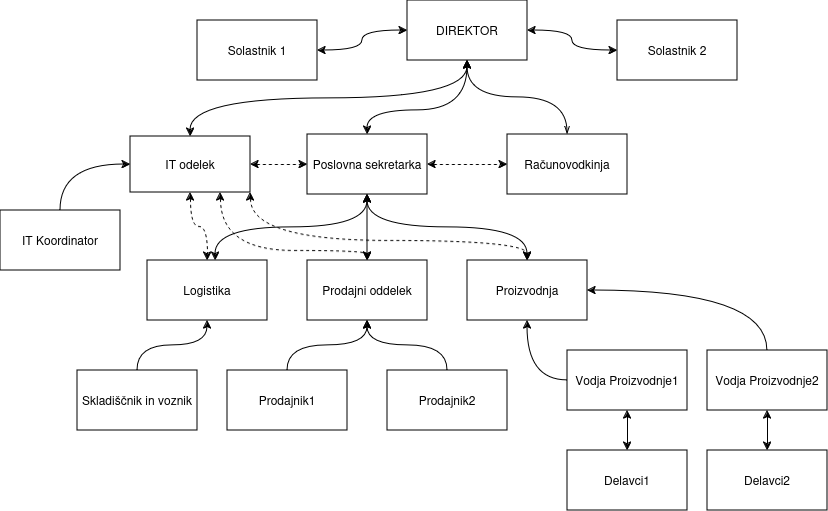

The diagram above was exported from draw.io. Its source (the exported page's mxGraphModel, read from the mxfile embedded in the PNG):
<mxGraphModel dx="609" dy="795" grid="1" gridSize="10" guides="1" tooltips="1" connect="1" arrows="1" fold="1" page="1" pageScale="1" pageWidth="850" pageHeight="1100" math="0" shadow="0">
  <root>
    <mxCell id="0" />
    <mxCell id="1" parent="0" />
    <mxCell id="4WfFk2tCFXEiUDCCFnCd-45" value="" style="edgeStyle=orthogonalEdgeStyle;rounded=0;orthogonalLoop=1;jettySize=auto;html=1;curved=1;startArrow=classic;startFill=1;" parent="1" source="4WfFk2tCFXEiUDCCFnCd-28" target="4WfFk2tCFXEiUDCCFnCd-30" edge="1">
      <mxGeometry relative="1" as="geometry" />
    </mxCell>
    <mxCell id="4WfFk2tCFXEiUDCCFnCd-46" style="edgeStyle=orthogonalEdgeStyle;rounded=0;orthogonalLoop=1;jettySize=auto;html=1;entryX=1;entryY=0.5;entryDx=0;entryDy=0;curved=1;startArrow=classic;startFill=1;" parent="1" source="4WfFk2tCFXEiUDCCFnCd-28" target="4WfFk2tCFXEiUDCCFnCd-29" edge="1">
      <mxGeometry relative="1" as="geometry" />
    </mxCell>
    <mxCell id="4WfFk2tCFXEiUDCCFnCd-28" value="DIREKTOR" style="rounded=0;whiteSpace=wrap;html=1;" parent="1" vertex="1">
      <mxGeometry x="417" y="180" width="120" height="60" as="geometry" />
    </mxCell>
    <mxCell id="4WfFk2tCFXEiUDCCFnCd-29" value="Solastnik 1" style="rounded=0;whiteSpace=wrap;html=1;" parent="1" vertex="1">
      <mxGeometry x="207" y="200" width="120" height="60" as="geometry" />
    </mxCell>
    <mxCell id="4WfFk2tCFXEiUDCCFnCd-30" value="Solastnik 2" style="rounded=0;whiteSpace=wrap;html=1;" parent="1" vertex="1">
      <mxGeometry x="627" y="200" width="120" height="60" as="geometry" />
    </mxCell>
    <mxCell id="4WfFk2tCFXEiUDCCFnCd-75" style="edgeStyle=orthogonalEdgeStyle;rounded=0;orthogonalLoop=1;jettySize=auto;html=1;curved=1;entryX=0.5;entryY=1;entryDx=0;entryDy=0;startArrow=classic;startFill=1;" parent="1" source="4WfFk2tCFXEiUDCCFnCd-33" target="4WfFk2tCFXEiUDCCFnCd-28" edge="1">
      <mxGeometry relative="1" as="geometry">
        <mxPoint x="480" y="250" as="targetPoint" />
        <Array as="points">
          <mxPoint x="377" y="290" />
          <mxPoint x="477" y="290" />
        </Array>
      </mxGeometry>
    </mxCell>
    <mxCell id="4WfFk2tCFXEiUDCCFnCd-78" style="edgeStyle=orthogonalEdgeStyle;rounded=0;orthogonalLoop=1;jettySize=auto;html=1;dashed=1;startArrow=classic;startFill=1;" parent="1" source="4WfFk2tCFXEiUDCCFnCd-33" target="4WfFk2tCFXEiUDCCFnCd-36" edge="1">
      <mxGeometry relative="1" as="geometry" />
    </mxCell>
    <mxCell id="4WfFk2tCFXEiUDCCFnCd-33" value="Poslovna sekretarka" style="rounded=0;whiteSpace=wrap;html=1;" parent="1" vertex="1">
      <mxGeometry x="317" y="314" width="120" height="60" as="geometry" />
    </mxCell>
    <mxCell id="4WfFk2tCFXEiUDCCFnCd-76" style="edgeStyle=orthogonalEdgeStyle;rounded=0;orthogonalLoop=1;jettySize=auto;html=1;curved=1;exitX=0.5;exitY=0;exitDx=0;exitDy=0;startArrow=openThin;startFill=0;entryX=0.5;entryY=1;entryDx=0;entryDy=0;" parent="1" source="4WfFk2tCFXEiUDCCFnCd-36" target="4WfFk2tCFXEiUDCCFnCd-28" edge="1">
      <mxGeometry relative="1" as="geometry">
        <mxPoint x="480" y="250" as="targetPoint" />
      </mxGeometry>
    </mxCell>
    <mxCell id="4WfFk2tCFXEiUDCCFnCd-36" value="Računovodkinja" style="rounded=0;whiteSpace=wrap;html=1;" parent="1" vertex="1">
      <mxGeometry x="517" y="314" width="120" height="60" as="geometry" />
    </mxCell>
    <mxCell id="4WfFk2tCFXEiUDCCFnCd-49" style="edgeStyle=orthogonalEdgeStyle;rounded=0;orthogonalLoop=1;jettySize=auto;html=1;startArrow=classic;startFill=1;exitX=0.5;exitY=0;exitDx=0;exitDy=0;curved=1;endArrow=classic;endFill=1;entryX=0.5;entryY=1;entryDx=0;entryDy=0;" parent="1" source="4WfFk2tCFXEiUDCCFnCd-47" target="4WfFk2tCFXEiUDCCFnCd-33" edge="1">
      <mxGeometry relative="1" as="geometry">
        <mxPoint x="377" y="410" as="targetPoint" />
      </mxGeometry>
    </mxCell>
    <mxCell id="4WfFk2tCFXEiUDCCFnCd-47" value="Prodajni oddelek" style="whiteSpace=wrap;html=1;" parent="1" vertex="1">
      <mxGeometry x="317" y="440" width="120" height="60" as="geometry" />
    </mxCell>
    <mxCell id="4WfFk2tCFXEiUDCCFnCd-56" style="edgeStyle=orthogonalEdgeStyle;rounded=0;orthogonalLoop=1;jettySize=auto;html=1;entryX=0.5;entryY=1;entryDx=0;entryDy=0;curved=1;exitX=0.5;exitY=0;exitDx=0;exitDy=0;startArrow=classic;startFill=1;" parent="1" source="4WfFk2tCFXEiUDCCFnCd-50" target="4WfFk2tCFXEiUDCCFnCd-33" edge="1">
      <mxGeometry relative="1" as="geometry" />
    </mxCell>
    <mxCell id="4WfFk2tCFXEiUDCCFnCd-50" value="Proizvodnja" style="rounded=0;whiteSpace=wrap;html=1;" parent="1" vertex="1">
      <mxGeometry x="477" y="440" width="120" height="60" as="geometry" />
    </mxCell>
    <mxCell id="4WfFk2tCFXEiUDCCFnCd-57" style="edgeStyle=orthogonalEdgeStyle;rounded=0;orthogonalLoop=1;jettySize=auto;html=1;entryX=0.5;entryY=1;entryDx=0;entryDy=0;exitX=0.567;exitY=0;exitDx=0;exitDy=0;exitPerimeter=0;curved=1;startArrow=classic;startFill=1;" parent="1" source="4WfFk2tCFXEiUDCCFnCd-51" target="4WfFk2tCFXEiUDCCFnCd-33" edge="1">
      <mxGeometry relative="1" as="geometry" />
    </mxCell>
    <mxCell id="4WfFk2tCFXEiUDCCFnCd-51" value="Logistika" style="rounded=0;whiteSpace=wrap;html=1;" parent="1" vertex="1">
      <mxGeometry x="157" y="440" width="120" height="60" as="geometry" />
    </mxCell>
    <mxCell id="4WfFk2tCFXEiUDCCFnCd-55" style="edgeStyle=orthogonalEdgeStyle;rounded=0;orthogonalLoop=1;jettySize=auto;html=1;entryX=0.5;entryY=1;entryDx=0;entryDy=0;curved=1;" parent="1" source="4WfFk2tCFXEiUDCCFnCd-52" target="4WfFk2tCFXEiUDCCFnCd-47" edge="1">
      <mxGeometry relative="1" as="geometry" />
    </mxCell>
    <mxCell id="4WfFk2tCFXEiUDCCFnCd-52" value="Prodajnik1" style="rounded=0;whiteSpace=wrap;html=1;" parent="1" vertex="1">
      <mxGeometry x="237" y="550" width="120" height="60" as="geometry" />
    </mxCell>
    <mxCell id="4WfFk2tCFXEiUDCCFnCd-54" style="edgeStyle=orthogonalEdgeStyle;rounded=0;orthogonalLoop=1;jettySize=auto;html=1;entryX=0.5;entryY=1;entryDx=0;entryDy=0;curved=1;" parent="1" source="4WfFk2tCFXEiUDCCFnCd-53" target="4WfFk2tCFXEiUDCCFnCd-47" edge="1">
      <mxGeometry relative="1" as="geometry" />
    </mxCell>
    <mxCell id="4WfFk2tCFXEiUDCCFnCd-53" value="Prodajnik2" style="rounded=0;whiteSpace=wrap;html=1;" parent="1" vertex="1">
      <mxGeometry x="397" y="550" width="120" height="60" as="geometry" />
    </mxCell>
    <mxCell id="4WfFk2tCFXEiUDCCFnCd-61" style="edgeStyle=orthogonalEdgeStyle;rounded=0;orthogonalLoop=1;jettySize=auto;html=1;entryX=0.5;entryY=1;entryDx=0;entryDy=0;curved=1;exitX=0;exitY=0.5;exitDx=0;exitDy=0;" parent="1" source="4WfFk2tCFXEiUDCCFnCd-59" target="4WfFk2tCFXEiUDCCFnCd-50" edge="1">
      <mxGeometry relative="1" as="geometry" />
    </mxCell>
    <mxCell id="4WfFk2tCFXEiUDCCFnCd-59" value="Vodja Proizvodnje1" style="rounded=0;whiteSpace=wrap;html=1;" parent="1" vertex="1">
      <mxGeometry x="577" y="530" width="120" height="60" as="geometry" />
    </mxCell>
    <mxCell id="4WfFk2tCFXEiUDCCFnCd-62" style="edgeStyle=orthogonalEdgeStyle;rounded=0;orthogonalLoop=1;jettySize=auto;html=1;entryX=1;entryY=0.5;entryDx=0;entryDy=0;curved=1;exitX=0.5;exitY=0;exitDx=0;exitDy=0;" parent="1" source="4WfFk2tCFXEiUDCCFnCd-60" target="4WfFk2tCFXEiUDCCFnCd-50" edge="1">
      <mxGeometry relative="1" as="geometry" />
    </mxCell>
    <mxCell id="4WfFk2tCFXEiUDCCFnCd-60" value="Vodja Proizvodnje2" style="rounded=0;whiteSpace=wrap;html=1;" parent="1" vertex="1">
      <mxGeometry x="717" y="530" width="120" height="60" as="geometry" />
    </mxCell>
    <mxCell id="4WfFk2tCFXEiUDCCFnCd-66" style="edgeStyle=orthogonalEdgeStyle;rounded=0;orthogonalLoop=1;jettySize=auto;html=1;entryX=0.5;entryY=1;entryDx=0;entryDy=0;startArrow=classic;startFill=1;" parent="1" source="4WfFk2tCFXEiUDCCFnCd-63" target="4WfFk2tCFXEiUDCCFnCd-59" edge="1">
      <mxGeometry relative="1" as="geometry" />
    </mxCell>
    <mxCell id="4WfFk2tCFXEiUDCCFnCd-63" value="Delavci1" style="rounded=0;whiteSpace=wrap;html=1;" parent="1" vertex="1">
      <mxGeometry x="577" y="630" width="120" height="60" as="geometry" />
    </mxCell>
    <mxCell id="4WfFk2tCFXEiUDCCFnCd-65" style="edgeStyle=orthogonalEdgeStyle;rounded=0;orthogonalLoop=1;jettySize=auto;html=1;entryX=0.5;entryY=1;entryDx=0;entryDy=0;startArrow=classic;startFill=1;" parent="1" source="4WfFk2tCFXEiUDCCFnCd-64" target="4WfFk2tCFXEiUDCCFnCd-60" edge="1">
      <mxGeometry relative="1" as="geometry" />
    </mxCell>
    <mxCell id="4WfFk2tCFXEiUDCCFnCd-64" value="Delavci2" style="rounded=0;whiteSpace=wrap;html=1;" parent="1" vertex="1">
      <mxGeometry x="717" y="630" width="120" height="60" as="geometry" />
    </mxCell>
    <mxCell id="4WfFk2tCFXEiUDCCFnCd-68" style="edgeStyle=orthogonalEdgeStyle;rounded=0;orthogonalLoop=1;jettySize=auto;html=1;entryX=0.5;entryY=1;entryDx=0;entryDy=0;curved=1;" parent="1" source="4WfFk2tCFXEiUDCCFnCd-67" target="4WfFk2tCFXEiUDCCFnCd-51" edge="1">
      <mxGeometry relative="1" as="geometry" />
    </mxCell>
    <mxCell id="4WfFk2tCFXEiUDCCFnCd-67" value="Skladiščnik in voznik" style="rounded=0;whiteSpace=wrap;html=1;" parent="1" vertex="1">
      <mxGeometry x="87" y="550" width="120" height="60" as="geometry" />
    </mxCell>
    <mxCell id="4WfFk2tCFXEiUDCCFnCd-74" style="edgeStyle=orthogonalEdgeStyle;rounded=0;orthogonalLoop=1;jettySize=auto;html=1;entryX=0.5;entryY=1;entryDx=0;entryDy=0;curved=1;exitX=0.5;exitY=0;exitDx=0;exitDy=0;startArrow=classic;startFill=1;" parent="1" source="4WfFk2tCFXEiUDCCFnCd-69" target="4WfFk2tCFXEiUDCCFnCd-28" edge="1">
      <mxGeometry relative="1" as="geometry" />
    </mxCell>
    <mxCell id="4WfFk2tCFXEiUDCCFnCd-77" style="edgeStyle=orthogonalEdgeStyle;rounded=0;orthogonalLoop=1;jettySize=auto;html=1;entryX=0;entryY=0.5;entryDx=0;entryDy=0;dashed=1;startArrow=classic;startFill=1;" parent="1" source="4WfFk2tCFXEiUDCCFnCd-69" target="4WfFk2tCFXEiUDCCFnCd-33" edge="1">
      <mxGeometry relative="1" as="geometry" />
    </mxCell>
    <mxCell id="4WfFk2tCFXEiUDCCFnCd-79" style="edgeStyle=orthogonalEdgeStyle;rounded=0;orthogonalLoop=1;jettySize=auto;html=1;curved=1;dashed=1;startArrow=classic;startFill=1;" parent="1" source="4WfFk2tCFXEiUDCCFnCd-69" target="4WfFk2tCFXEiUDCCFnCd-51" edge="1">
      <mxGeometry relative="1" as="geometry" />
    </mxCell>
    <mxCell id="4WfFk2tCFXEiUDCCFnCd-80" style="edgeStyle=orthogonalEdgeStyle;rounded=0;orthogonalLoop=1;jettySize=auto;html=1;exitX=0.75;exitY=1;exitDx=0;exitDy=0;curved=1;dashed=1;startArrow=classic;startFill=1;" parent="1" source="4WfFk2tCFXEiUDCCFnCd-69" target="4WfFk2tCFXEiUDCCFnCd-47" edge="1">
      <mxGeometry relative="1" as="geometry">
        <Array as="points">
          <mxPoint x="230" y="430" />
          <mxPoint x="377" y="430" />
        </Array>
      </mxGeometry>
    </mxCell>
    <mxCell id="4WfFk2tCFXEiUDCCFnCd-81" style="edgeStyle=orthogonalEdgeStyle;rounded=0;orthogonalLoop=1;jettySize=auto;html=1;exitX=1;exitY=1;exitDx=0;exitDy=0;entryX=0.5;entryY=0;entryDx=0;entryDy=0;curved=1;dashed=1;startArrow=classic;startFill=1;" parent="1" source="4WfFk2tCFXEiUDCCFnCd-69" target="4WfFk2tCFXEiUDCCFnCd-50" edge="1">
      <mxGeometry relative="1" as="geometry">
        <Array as="points">
          <mxPoint x="260" y="420" />
          <mxPoint x="537" y="420" />
        </Array>
      </mxGeometry>
    </mxCell>
    <mxCell id="4WfFk2tCFXEiUDCCFnCd-69" value="IT odelek" style="rounded=0;whiteSpace=wrap;html=1;" parent="1" vertex="1">
      <mxGeometry x="140" y="316" width="120" height="56" as="geometry" />
    </mxCell>
    <mxCell id="4WfFk2tCFXEiUDCCFnCd-73" style="edgeStyle=orthogonalEdgeStyle;rounded=0;orthogonalLoop=1;jettySize=auto;html=1;entryX=0;entryY=0.5;entryDx=0;entryDy=0;exitX=0.5;exitY=0;exitDx=0;exitDy=0;curved=1;" parent="1" source="4WfFk2tCFXEiUDCCFnCd-72" target="4WfFk2tCFXEiUDCCFnCd-69" edge="1">
      <mxGeometry relative="1" as="geometry" />
    </mxCell>
    <mxCell id="4WfFk2tCFXEiUDCCFnCd-72" value="IT Koordinator" style="rounded=0;whiteSpace=wrap;html=1;" parent="1" vertex="1">
      <mxGeometry x="10" y="390" width="120" height="60" as="geometry" />
    </mxCell>
  </root>
</mxGraphModel>